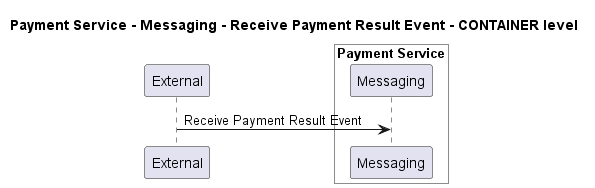

The diagram above was rendered by PlantUML. Its source (embedded in the PNG):
@startuml
!pragma layout smetana

title Payment Service - Messaging - Receive Payment Result Event - CONTAINER level

participant "External" as C4InterFlow.SoftwareSystems.ExternalSystem

box "Payment Service" #White
    participant "Messaging" as ECommercePlatform.SoftwareSystems.PaymentService.Containers.Messaging
end box


C4InterFlow.SoftwareSystems.ExternalSystem -> ECommercePlatform.SoftwareSystems.PaymentService.Containers.Messaging : Receive Payment Result Event


@enduml